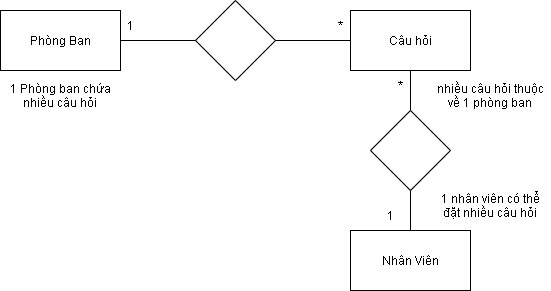

The diagram above was exported from draw.io. Its source (the exported page's mxGraphModel, read from the mxfile embedded in the PNG):
<mxGraphModel dx="1050" dy="596" grid="1" gridSize="10" guides="1" tooltips="1" connect="1" arrows="1" fold="1" page="1" pageScale="1" pageWidth="850" pageHeight="1100" math="0" shadow="0">
  <root>
    <mxCell id="0" />
    <mxCell id="1" parent="0" />
    <mxCell id="MgwFgH83INQ5dde5kZ2k-26" value="Phòng Ban" style="rounded=0;whiteSpace=wrap;html=1;" vertex="1" parent="1">
      <mxGeometry x="150" y="310" width="120" height="60" as="geometry" />
    </mxCell>
    <mxCell id="MgwFgH83INQ5dde5kZ2k-27" value="" style="rhombus;whiteSpace=wrap;html=1;" vertex="1" parent="1">
      <mxGeometry x="345" y="300" width="80" height="80" as="geometry" />
    </mxCell>
    <mxCell id="MgwFgH83INQ5dde5kZ2k-28" value="Câu hỏi" style="rounded=0;whiteSpace=wrap;html=1;" vertex="1" parent="1">
      <mxGeometry x="500" y="310" width="120" height="60" as="geometry" />
    </mxCell>
    <mxCell id="MgwFgH83INQ5dde5kZ2k-29" value="" style="endArrow=none;html=1;rounded=0;entryX=0;entryY=0.5;entryDx=0;entryDy=0;exitX=1;exitY=0.5;exitDx=0;exitDy=0;" edge="1" parent="1" source="MgwFgH83INQ5dde5kZ2k-26" target="MgwFgH83INQ5dde5kZ2k-27">
      <mxGeometry width="50" height="50" relative="1" as="geometry">
        <mxPoint x="400" y="430" as="sourcePoint" />
        <mxPoint x="450" y="380" as="targetPoint" />
      </mxGeometry>
    </mxCell>
    <mxCell id="MgwFgH83INQ5dde5kZ2k-30" value="" style="endArrow=none;html=1;rounded=0;entryX=0;entryY=0.5;entryDx=0;entryDy=0;exitX=1;exitY=0.5;exitDx=0;exitDy=0;" edge="1" parent="1" source="MgwFgH83INQ5dde5kZ2k-27" target="MgwFgH83INQ5dde5kZ2k-28">
      <mxGeometry width="50" height="50" relative="1" as="geometry">
        <mxPoint x="510" y="390" as="sourcePoint" />
        <mxPoint x="430" y="350" as="targetPoint" />
      </mxGeometry>
    </mxCell>
    <mxCell id="MgwFgH83INQ5dde5kZ2k-31" value="1" style="text;html=1;strokeColor=none;fillColor=none;align=center;verticalAlign=middle;whiteSpace=wrap;rounded=0;" vertex="1" parent="1">
      <mxGeometry x="270" y="310" width="20" height="30" as="geometry" />
    </mxCell>
    <mxCell id="MgwFgH83INQ5dde5kZ2k-32" value="*" style="text;html=1;strokeColor=none;fillColor=none;align=center;verticalAlign=middle;whiteSpace=wrap;rounded=0;" vertex="1" parent="1">
      <mxGeometry x="480" y="310" width="20" height="30" as="geometry" />
    </mxCell>
    <mxCell id="MgwFgH83INQ5dde5kZ2k-34" value="Nhân Viên" style="rounded=0;whiteSpace=wrap;html=1;" vertex="1" parent="1">
      <mxGeometry x="500" y="530" width="120" height="60" as="geometry" />
    </mxCell>
    <mxCell id="MgwFgH83INQ5dde5kZ2k-35" value="" style="rhombus;whiteSpace=wrap;html=1;" vertex="1" parent="1">
      <mxGeometry x="520" y="410" width="80" height="80" as="geometry" />
    </mxCell>
    <mxCell id="G_OYnvksIRe8SlEbfylF-1" value="" style="endArrow=none;html=1;rounded=0;entryX=0.5;entryY=1;entryDx=0;entryDy=0;exitX=0.5;exitY=0;exitDx=0;exitDy=0;" edge="1" parent="1" source="MgwFgH83INQ5dde5kZ2k-35" target="MgwFgH83INQ5dde5kZ2k-28">
      <mxGeometry width="50" height="50" relative="1" as="geometry">
        <mxPoint x="435" y="350" as="sourcePoint" />
        <mxPoint x="510" y="350" as="targetPoint" />
      </mxGeometry>
    </mxCell>
    <mxCell id="G_OYnvksIRe8SlEbfylF-2" value="" style="endArrow=none;html=1;rounded=0;entryX=0.5;entryY=0;entryDx=0;entryDy=0;exitX=0.5;exitY=1;exitDx=0;exitDy=0;" edge="1" parent="1" source="MgwFgH83INQ5dde5kZ2k-35" target="MgwFgH83INQ5dde5kZ2k-34">
      <mxGeometry width="50" height="50" relative="1" as="geometry">
        <mxPoint x="570" y="420" as="sourcePoint" />
        <mxPoint x="570" y="380" as="targetPoint" />
      </mxGeometry>
    </mxCell>
    <mxCell id="G_OYnvksIRe8SlEbfylF-3" value="1" style="text;html=1;strokeColor=none;fillColor=none;align=center;verticalAlign=middle;whiteSpace=wrap;rounded=0;" vertex="1" parent="1">
      <mxGeometry x="530" y="500" width="20" height="30" as="geometry" />
    </mxCell>
    <mxCell id="G_OYnvksIRe8SlEbfylF-5" value="*" style="text;html=1;strokeColor=none;fillColor=none;align=center;verticalAlign=middle;whiteSpace=wrap;rounded=0;" vertex="1" parent="1">
      <mxGeometry x="540" y="370" width="20" height="30" as="geometry" />
    </mxCell>
    <mxCell id="pjP41SMlbNeEPDnDTzbi-1" value="1 Phòng ban chứa nhiều câu hỏi" style="text;html=1;strokeColor=none;fillColor=none;align=center;verticalAlign=middle;whiteSpace=wrap;rounded=0;" vertex="1" parent="1">
      <mxGeometry x="150" y="380" width="120" height="30" as="geometry" />
    </mxCell>
    <mxCell id="pjP41SMlbNeEPDnDTzbi-2" value="nhiều câu hỏi thuộc về 1 phòng ban" style="text;html=1;strokeColor=none;fillColor=none;align=center;verticalAlign=middle;whiteSpace=wrap;rounded=0;" vertex="1" parent="1">
      <mxGeometry x="580" y="380" width="120" height="30" as="geometry" />
    </mxCell>
    <mxCell id="pjP41SMlbNeEPDnDTzbi-3" value="1 nhân viên có thể đặt nhiều câu hỏi" style="text;html=1;strokeColor=none;fillColor=none;align=center;verticalAlign=middle;whiteSpace=wrap;rounded=0;" vertex="1" parent="1">
      <mxGeometry x="580" y="490" width="120" height="30" as="geometry" />
    </mxCell>
  </root>
</mxGraphModel>